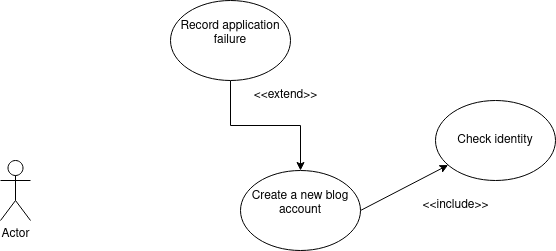

The diagram above was exported from draw.io. Its source (the exported page's mxGraphModel, read from the mxfile embedded in the PNG):
<mxGraphModel dx="1434" dy="795" grid="1" gridSize="10" guides="1" tooltips="1" connect="1" arrows="1" fold="1" page="1" pageScale="1" pageWidth="1169" pageHeight="827" math="0" shadow="0">
  <root>
    <mxCell id="0" />
    <mxCell id="1" parent="0" />
    <mxCell id="5_dwMLfKWwLBRkEVjKkB-5" value="Actor" style="shape=umlActor;verticalLabelPosition=bottom;verticalAlign=top;html=1;outlineConnect=0;" vertex="1" parent="1">
      <mxGeometry x="150" y="260" width="30" height="60" as="geometry" />
    </mxCell>
    <mxCell id="5_dwMLfKWwLBRkEVjKkB-8" style="edgeStyle=orthogonalEdgeStyle;rounded=0;orthogonalLoop=1;jettySize=auto;html=1;exitX=0.5;exitY=1;exitDx=0;exitDy=0;entryX=0.5;entryY=0;entryDx=0;entryDy=0;" edge="1" parent="1" source="5_dwMLfKWwLBRkEVjKkB-6" target="5_dwMLfKWwLBRkEVjKkB-7">
      <mxGeometry relative="1" as="geometry" />
    </mxCell>
    <mxCell id="5_dwMLfKWwLBRkEVjKkB-6" value="&lt;div&gt;Record application failure&lt;/div&gt;&lt;div&gt;&lt;br&gt;&lt;/div&gt;" style="ellipse;whiteSpace=wrap;html=1;" vertex="1" parent="1">
      <mxGeometry x="320" y="100" width="120" height="80" as="geometry" />
    </mxCell>
    <mxCell id="5_dwMLfKWwLBRkEVjKkB-11" style="rounded=0;orthogonalLoop=1;jettySize=auto;html=1;exitX=1;exitY=0.5;exitDx=0;exitDy=0;" edge="1" parent="1" source="5_dwMLfKWwLBRkEVjKkB-7" target="5_dwMLfKWwLBRkEVjKkB-10">
      <mxGeometry relative="1" as="geometry" />
    </mxCell>
    <mxCell id="5_dwMLfKWwLBRkEVjKkB-7" value="&lt;div&gt;Create a new blog account&lt;/div&gt;&lt;div&gt;&lt;br&gt;&lt;/div&gt;" style="ellipse;whiteSpace=wrap;html=1;" vertex="1" parent="1">
      <mxGeometry x="390" y="270" width="120" height="80" as="geometry" />
    </mxCell>
    <mxCell id="5_dwMLfKWwLBRkEVjKkB-9" value="&lt;div&gt;&amp;lt;&amp;lt;extend&amp;gt;&amp;gt;&lt;/div&gt;" style="text;html=1;align=center;verticalAlign=middle;resizable=0;points=[];autosize=1;strokeColor=none;fillColor=none;" vertex="1" parent="1">
      <mxGeometry x="390" y="180" width="90" height="30" as="geometry" />
    </mxCell>
    <mxCell id="5_dwMLfKWwLBRkEVjKkB-10" value="&lt;div&gt;Check identity&lt;/div&gt;" style="ellipse;whiteSpace=wrap;html=1;" vertex="1" parent="1">
      <mxGeometry x="585" y="200" width="120" height="80" as="geometry" />
    </mxCell>
    <mxCell id="5_dwMLfKWwLBRkEVjKkB-12" value="&amp;lt;&amp;lt;include&amp;gt;&amp;gt;" style="text;html=1;align=center;verticalAlign=middle;resizable=0;points=[];autosize=1;strokeColor=none;fillColor=none;" vertex="1" parent="1">
      <mxGeometry x="560" y="290" width="90" height="30" as="geometry" />
    </mxCell>
  </root>
</mxGraphModel>